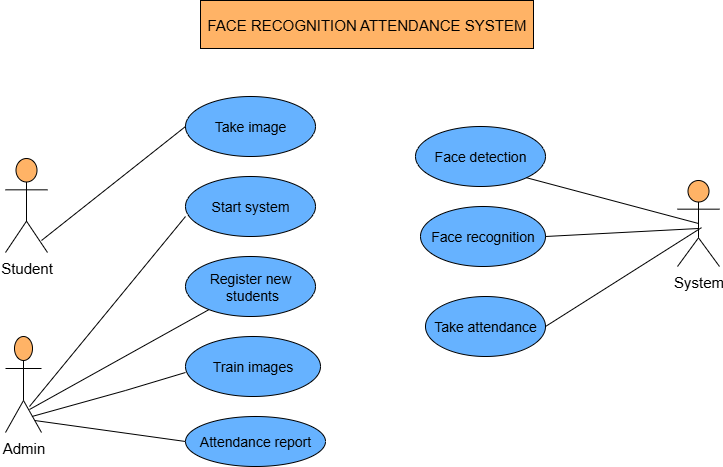

The diagram above was exported from draw.io. Its source (the exported page's mxGraphModel, read from the mxfile embedded in the PNG):
<mxGraphModel dx="1042" dy="596" grid="1" gridSize="12" guides="1" tooltips="1" connect="1" arrows="1" fold="1" page="1" pageScale="1" pageWidth="850" pageHeight="1100" math="0" shadow="0">
  <root>
    <mxCell id="0" />
    <mxCell id="1" parent="0" />
    <mxCell id="0XUmyW6fyOO_PyQWE9-I-5" value="Take image" style="ellipse;whiteSpace=wrap;html=1;fontSize=14;fillColor=#66B2FF;" vertex="1" parent="1">
      <mxGeometry x="240" y="120" width="130" height="60" as="geometry" />
    </mxCell>
    <mxCell id="0XUmyW6fyOO_PyQWE9-I-6" value="Start system" style="ellipse;whiteSpace=wrap;html=1;fontSize=14;fillColor=#66B2FF;" vertex="1" parent="1">
      <mxGeometry x="240" y="200" width="130" height="60" as="geometry" />
    </mxCell>
    <mxCell id="0XUmyW6fyOO_PyQWE9-I-7" value="Register new&lt;div&gt;&amp;nbsp;students&lt;/div&gt;" style="ellipse;whiteSpace=wrap;html=1;fontSize=14;fillColor=#66B2FF;" vertex="1" parent="1">
      <mxGeometry x="240" y="280" width="130" height="60" as="geometry" />
    </mxCell>
    <mxCell id="0XUmyW6fyOO_PyQWE9-I-8" value="Train images" style="ellipse;whiteSpace=wrap;html=1;fontSize=14;fillColor=#66B2FF;" vertex="1" parent="1">
      <mxGeometry x="240" y="360" width="135" height="60" as="geometry" />
    </mxCell>
    <mxCell id="0XUmyW6fyOO_PyQWE9-I-9" value="Attendance report" style="ellipse;whiteSpace=wrap;html=1;fontSize=14;fillColor=#66B2FF;" vertex="1" parent="1">
      <mxGeometry x="240" y="440" width="140" height="50" as="geometry" />
    </mxCell>
    <mxCell id="0XUmyW6fyOO_PyQWE9-I-10" value="Take attendance" style="ellipse;whiteSpace=wrap;html=1;fontSize=14;fillColor=#66B2FF;" vertex="1" parent="1">
      <mxGeometry x="480" y="320" width="120" height="60" as="geometry" />
    </mxCell>
    <mxCell id="0XUmyW6fyOO_PyQWE9-I-11" value="Face recognition" style="ellipse;whiteSpace=wrap;html=1;fontSize=14;fillColor=#66B2FF;" vertex="1" parent="1">
      <mxGeometry x="475" y="230" width="125" height="60" as="geometry" />
    </mxCell>
    <mxCell id="0XUmyW6fyOO_PyQWE9-I-12" value="Face detection" style="ellipse;whiteSpace=wrap;html=1;fontSize=14;fillColor=#66B2FF;" vertex="1" parent="1">
      <mxGeometry x="470" y="150" width="130" height="60" as="geometry" />
    </mxCell>
    <mxCell id="0XUmyW6fyOO_PyQWE9-I-13" value="Student" style="shape=umlActor;verticalLabelPosition=bottom;verticalAlign=top;html=1;outlineConnect=0;fontSize=15;fillColor=#FFB366;" vertex="1" parent="1">
      <mxGeometry x="60" y="182" width="42" height="94" as="geometry" />
    </mxCell>
    <mxCell id="0XUmyW6fyOO_PyQWE9-I-14" value="Admin" style="shape=umlActor;verticalLabelPosition=bottom;verticalAlign=top;html=1;outlineConnect=0;fontSize=15;fillColor=#FFB366;" vertex="1" parent="1">
      <mxGeometry x="60" y="360" width="36" height="96" as="geometry" />
    </mxCell>
    <mxCell id="0XUmyW6fyOO_PyQWE9-I-15" value="System" style="shape=umlActor;verticalLabelPosition=bottom;verticalAlign=top;html=1;outlineConnect=0;fontSize=15;fillColor=#FFB366;" vertex="1" parent="1">
      <mxGeometry x="732" y="204" width="42" height="86" as="geometry" />
    </mxCell>
    <mxCell id="0XUmyW6fyOO_PyQWE9-I-17" value="" style="endArrow=none;html=1;rounded=0;" edge="1" parent="1" target="0XUmyW6fyOO_PyQWE9-I-7">
      <mxGeometry width="50" height="50" relative="1" as="geometry">
        <mxPoint x="84" y="433" as="sourcePoint" />
        <mxPoint x="228" y="324" as="targetPoint" />
      </mxGeometry>
    </mxCell>
    <mxCell id="0XUmyW6fyOO_PyQWE9-I-18" value="" style="endArrow=none;html=1;rounded=0;entryX=0;entryY=0.5;entryDx=0;entryDy=0;" edge="1" parent="1" target="0XUmyW6fyOO_PyQWE9-I-5">
      <mxGeometry width="50" height="50" relative="1" as="geometry">
        <mxPoint x="96" y="264" as="sourcePoint" />
        <mxPoint x="146" y="210" as="targetPoint" />
      </mxGeometry>
    </mxCell>
    <mxCell id="0XUmyW6fyOO_PyQWE9-I-19" value="" style="endArrow=none;html=1;rounded=0;entryX=0;entryY=0.667;entryDx=0;entryDy=0;entryPerimeter=0;" edge="1" parent="1" target="0XUmyW6fyOO_PyQWE9-I-6">
      <mxGeometry width="50" height="50" relative="1" as="geometry">
        <mxPoint x="84" y="430" as="sourcePoint" />
        <mxPoint x="134" y="380" as="targetPoint" />
      </mxGeometry>
    </mxCell>
    <mxCell id="0XUmyW6fyOO_PyQWE9-I-20" value="" style="endArrow=none;html=1;rounded=0;" edge="1" parent="1">
      <mxGeometry width="50" height="50" relative="1" as="geometry">
        <mxPoint x="86.45" y="440" as="sourcePoint" />
        <mxPoint x="240" y="396" as="targetPoint" />
        <Array as="points">
          <mxPoint x="180" y="414" />
        </Array>
      </mxGeometry>
    </mxCell>
    <mxCell id="0XUmyW6fyOO_PyQWE9-I-21" value="" style="endArrow=none;html=1;rounded=0;exitX=0.811;exitY=0.875;exitDx=0;exitDy=0;exitPerimeter=0;entryX=0;entryY=0.5;entryDx=0;entryDy=0;" edge="1" parent="1" source="0XUmyW6fyOO_PyQWE9-I-14" target="0XUmyW6fyOO_PyQWE9-I-9">
      <mxGeometry width="50" height="50" relative="1" as="geometry">
        <mxPoint x="168" y="518" as="sourcePoint" />
        <mxPoint x="218" y="468" as="targetPoint" />
      </mxGeometry>
    </mxCell>
    <mxCell id="0XUmyW6fyOO_PyQWE9-I-23" value="" style="endArrow=none;html=1;rounded=0;exitX=1;exitY=0.5;exitDx=0;exitDy=0;" edge="1" parent="1" source="0XUmyW6fyOO_PyQWE9-I-10">
      <mxGeometry width="50" height="50" relative="1" as="geometry">
        <mxPoint x="624" y="340" as="sourcePoint" />
        <mxPoint x="756" y="251.13725490196077" as="targetPoint" />
      </mxGeometry>
    </mxCell>
    <mxCell id="0XUmyW6fyOO_PyQWE9-I-24" value="" style="endArrow=none;html=1;rounded=0;exitX=1;exitY=1;exitDx=0;exitDy=0;entryX=0.5;entryY=0.5;entryDx=0;entryDy=0;entryPerimeter=0;" edge="1" parent="1" source="0XUmyW6fyOO_PyQWE9-I-12" target="0XUmyW6fyOO_PyQWE9-I-15">
      <mxGeometry width="50" height="50" relative="1" as="geometry">
        <mxPoint x="588" y="247.5" as="sourcePoint" />
        <mxPoint x="744" y="246.5" as="targetPoint" />
      </mxGeometry>
    </mxCell>
    <mxCell id="0XUmyW6fyOO_PyQWE9-I-25" value="" style="endArrow=none;html=1;rounded=0;exitX=1;exitY=0.5;exitDx=0;exitDy=0;" edge="1" parent="1" source="0XUmyW6fyOO_PyQWE9-I-11">
      <mxGeometry width="50" height="50" relative="1" as="geometry">
        <mxPoint x="588" y="302" as="sourcePoint" />
        <mxPoint x="753" y="252" as="targetPoint" />
        <Array as="points">
          <mxPoint x="753" y="252" />
        </Array>
      </mxGeometry>
    </mxCell>
    <mxCell id="0XUmyW6fyOO_PyQWE9-I-26" value="FACE RECOGNITION ATTENDANCE SYSTEM" style="rounded=0;whiteSpace=wrap;html=1;fontSize=15;fillColor=#FFB366;" vertex="1" parent="1">
      <mxGeometry x="255" y="24" width="333" height="48" as="geometry" />
    </mxCell>
  </root>
</mxGraphModel>